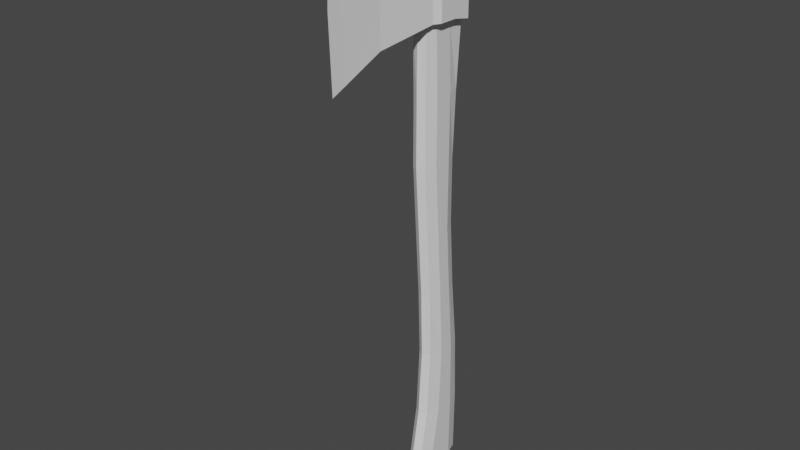 # Source: AxeRaw.blend  (saved by Blender 3.0.42; exported with 4.5.12 LTS)
import bpy
from mathutils import Matrix  # noqa: F401  (used for matrix-valued properties, if any)

bpy.ops.wm.read_factory_settings(use_empty=True)
scene = bpy.context.scene
scene.name = 'Scene'

# ---- collections
col_collection = bpy.data.collections.new('Collection'); scene.collection.children.link(col_collection)

# ---- materials (node trees are filled in below, after node groups)
mat_material = bpy.data.materials.new('Material')
mat_material.alpha_threshold = 0.0
mat_material.use_transparent_shadow = False
mat_material.line_color = (0.0, 0.0, 0.0, 1.0)

# ---- material node trees
mat_material.use_nodes = True; mat_material.node_tree.nodes.clear()
_N = mat_material.node_tree.nodes; _L = mat_material.node_tree.links
n0 = _N.new('ShaderNodeOutputMaterial'); n0.name = 'Material Output'; n0.location = (300, 300)
n1 = _N.new('ShaderNodeBsdfPrincipled'); n1.name = 'Principled BSDF'; n1.location = (10, 300)
n1.distribution = 'GGX'
n1.subsurface_method = 'RANDOM_WALK_SKIN'
n1.inputs[2].default_value = 0.4
n1.inputs[3].default_value = 1.45
n1.inputs[27].default_value = (0.0, 0.0, 0.0, 1.0)
n1.inputs[28].default_value = 1.0
_L.new(n1.outputs[0], n0.inputs[0])
n0.is_active_output = True

# ---- world
world_world = bpy.data.worlds.new('World'); scene.world = world_world
world_world.use_nodes = True; world_world.node_tree.nodes.clear()
_N = world_world.node_tree.nodes; _L = world_world.node_tree.links
n0 = _N.new('ShaderNodeOutputWorld'); n0.name = 'World Output'; n0.location = (300, 300)
n1 = _N.new('ShaderNodeBackground'); n1.name = 'Background'; n1.location = (10, 300)
n1.inputs[0].default_value = (0.05088, 0.05088, 0.05088, 1.0)
_L.new(n1.outputs[0], n0.inputs[0])
n0.is_active_output = True
world_world.color = (0.05088, 0.05088, 0.05088)
world_world.use_sun_shadow = False
world_world.sun_shadow_jitter_overblur = 0.0

# ---- meshes
me_cube = bpy.data.meshes.new('Cube')
me_cube.from_pydata([(-0.2, 0.3333, 0.4457), (0.0, -1.129, 1.081), (-0.06291, -0.4167, 0.7217), (-0.06291, -0.4167, 0.0), (0.06291, -0.4167, 0.0), (0.0, -1.167, 0.0), (0.06291, -0.4167, 0.7217), (0.0, -0.4167, 0.7217), (0.2, 0.3333, 0.4457), (-0.2, 0.3333, 0.0), (0.2, 0.3333, 0.0), (0.1, 0.3333, 0.4457), (0.0, 0.3333, 0.4457), (-0.1, 0.3333, 0.4457), (-0.25, 0.4333, 0.4457), (-0.15, 0.4333, 0.4457), (-0.25, 0.4333, 0.0), (0.15, 0.4333, 0.4457), (0.25, 0.4333, 0.4457), (0.25, 0.4333, 0.0), (-0.25, 0.9333, 0.4957), (-0.15, 0.9333, 0.4957), (-0.25, 0.9333, 0.0), (0.15, 0.9333, 0.4957), (0.25, 0.9333, 0.4957), (0.25, 0.9333, 0.0), (-0.15, 1.033, 0.5207), (0.15, 1.033, 0.5207), (0.15, 1.033, 0.0), (-0.15, 1.033, 0.0), (0.25, 0.6833, 0.0), (0.25, 0.6833, 0.4457), (0.15, 0.6833, 0.4457), (-0.25, 0.6833, 0.4457), (-0.25, 0.6833, 0.0), (-0.15, 0.6833, 0.4457), (0.0, 0.9333, 0.4957), (0.0, 1.033, 0.5207), (0.0, 1.033, 0.0), (-0.2, 0.3333, -0.4457), (0.0, -1.129, -0.9562), (-0.06291, -0.4167, -0.5967), (0.06291, -0.4167, -0.5967), (0.0, -0.4167, -0.5967), (0.2, 0.3333, -0.4457), (0.1, 0.3333, -0.4457), (0.0, 0.3333, -0.4457), (-0.1, 0.3333, -0.4457), (-0.25, 0.4333, -0.4457), (-0.15, 0.4333, -0.4457), (0.15, 0.4333, -0.4457), (0.25, 0.4333, -0.4457), (-0.25, 0.9333, -0.4957), (-0.15, 0.9333, -0.4957), (0.15, 0.9333, -0.4957), (0.25, 0.9333, -0.4957), (-0.15, 1.033, -0.5207), (0.15, 1.033, -0.5207), (0.25, 0.6833, -0.4457), (0.15, 0.6833, -0.4457), (-0.25, 0.6833, -0.4457), (-0.15, 0.6833, -0.4457), (0.0, 0.9333, -0.4957), (0.0, 1.033, -0.5207), (0.01283, -0.9361, 0.989), (0.01283, -0.9742, 0.0), (0.01283, -0.9361, -0.864), (-0.01283, -0.9361, 0.989), (-0.01283, -0.9742, 0.0), (-0.01283, -0.9361, -0.864)], [], [(3, 2, 0, 9), (12, 7, 6, 11), (13, 0, 2), (68, 67, 2, 3), (10, 8, 6, 4), (6, 7, 1, 64), (7, 2, 67, 1), (64, 65, 4, 6), (8, 11, 6), (12, 13, 2, 7), (11, 8, 18, 17), (9, 0, 14, 16), (31, 30, 25, 24), (8, 10, 19, 18), (0, 13, 15, 14), (37, 27, 28, 38), (34, 33, 20, 22), (32, 31, 24, 23), (33, 35, 21, 20), (24, 27, 23), (22, 20, 26, 29), (25, 28, 27, 24), (21, 26, 20), (36, 23, 27, 37), (17, 18, 31, 32), (18, 19, 30, 31), (14, 15, 35, 33), (16, 14, 33, 34), (21, 36, 37, 26), (26, 37, 38, 29), (3, 9, 39, 41), (46, 45, 42, 43), (47, 41, 39), (68, 3, 41, 69), (10, 4, 42, 44), (42, 66, 40, 43), (43, 40, 69, 41), (66, 42, 4, 65), (44, 42, 45), (46, 43, 41, 47), (45, 50, 51, 44), (9, 16, 48, 39), (58, 55, 25, 30), (44, 51, 19, 10), (39, 48, 49, 47), (63, 38, 28, 57), (34, 22, 52, 60), (59, 54, 55, 58), (60, 52, 53, 61), (55, 54, 57), (22, 29, 56, 52), (25, 55, 57, 28), (53, 52, 56), (62, 63, 57, 54), (50, 59, 58, 51), (51, 58, 30, 19), (48, 60, 61, 49), (16, 34, 60, 48), (53, 56, 63, 62), (56, 29, 38, 63), (40, 66, 65, 5), (1, 5, 65, 64), (5, 68, 69, 40), (5, 1, 67, 68)])
_uv = me_cube.uv_layers.new(name='UVMap')
_uv.uv.foreach_set('vector', [0.0, 0.0, 0.8125, 0.7083, 0.625, 0.125, 0.5417, 0.125, 0.75, 0.625, 0.75, 0.7083, 0.6875, 0.7083, 0.6875, 0.625, 0.8125, 0.625, 0.875, 0.625, 0.8125, 0.7083, 0.0, 0.0, 0.766, 0.7393, 0.8125, 0.7083, 0.0, 0.0, 0.5417, 0.625, 0.625, 0.625, 0.6875, 0.7083, 0.0, 0.0, 0.6875, 0.7083, 0.75, 0.7083, 0.75, 0.75, 0.734, 0.7393, 0.75, 0.7083, 0.8125, 0.75, 0.766, 0.75, 0.75, 0.75, 0.734, 0.7393, 0.0, 0.0, 0.0, 0.0, 0.6875, 0.7083, 0.625, 0.625, 0.6875, 0.625, 0.6875, 0.7083, 0.75, 0.625, 0.8125, 0.625, 0.8125, 0.7083, 0.75, 0.7083, 0.6875, 0.625, 0.625, 0.625, 0.625, 0.625, 0.6875, 0.625, 0.5417, 0.125, 0.625, 0.125, 0.625, 0.125, 0.5417, 0.125, 0.625, 0.625, 0.5417, 0.625, 0.5417, 0.625, 0.625, 0.625, 0.625, 0.625, 0.5417, 0.625, 0.5417, 0.625, 0.625, 0.625, 0.875, 0.625, 0.8125, 0.625, 0.8125, 0.625, 0.875, 0.625, 0.0, 0.0, 0.0, 0.0, 0.0, 0.0, 0.0, 0.0, 0.5417, 0.125, 0.625, 0.125, 0.625, 0.125, 0.5417, 0.125, 0.6875, 0.625, 0.625, 0.625, 0.625, 0.625, 0.6875, 0.625, 0.875, 0.625, 0.8125, 0.625, 0.8125, 0.625, 0.875, 0.625, 0.625, 0.625, 0.0, 0.0, 0.0, 0.0, 0.5417, 0.125, 0.625, 0.125, 0.0, 0.0, 0.0, 0.0, 0.5417, 0.625, 0.0, 0.0, 0.0, 0.0, 0.625, 0.625, 0.0, 0.0, 0.0, 0.0, 0.625, 0.125, 0.0, 0.0, 0.0, 0.0, 0.0, 0.0, 0.0, 0.0, 0.6875, 0.625, 0.625, 0.625, 0.625, 0.625, 0.6875, 0.625, 0.625, 0.625, 0.5417, 0.625, 0.5417, 0.625, 0.625, 0.625, 0.875, 0.625, 0.8125, 0.625, 0.8125, 0.625, 0.875, 0.625, 0.5417, 0.125, 0.625, 0.125, 0.625, 0.125, 0.5417, 0.125, 0.0, 0.0, 0.0, 0.0, 0.0, 0.0, 0.0, 0.0, 0.0, 0.0, 0.0, 0.0, 0.0, 0.0, 0.0, 0.0, 0.0, 0.0, 0.5417, 0.125, 0.625, 0.125, 0.8125, 0.7083, 0.75, 0.625, 0.6875, 0.625, 0.6875, 0.7083, 0.75, 0.7083, 0.8125, 0.625, 0.8125, 0.7083, 0.875, 0.625, 0.0, 0.0, 0.0, 0.0, 0.8125, 0.7083, 0.766, 0.7393, 0.5417, 0.625, 0.0, 0.0, 0.6875, 0.7083, 0.625, 0.625, 0.6875, 0.7083, 0.734, 0.7393, 0.75, 0.75, 0.75, 0.7083, 0.75, 0.7083, 0.75, 0.75, 0.766, 0.75, 0.8125, 0.75, 0.734, 0.7393, 0.6875, 0.7083, 0.0, 0.0, 0.0, 0.0, 0.625, 0.625, 0.6875, 0.7083, 0.6875, 0.625, 0.75, 0.625, 0.75, 0.7083, 0.8125, 0.7083, 0.8125, 0.625, 0.6875, 0.625, 0.6875, 0.625, 0.625, 0.625, 0.625, 0.625, 0.5417, 0.125, 0.5417, 0.125, 0.625, 0.125, 0.625, 0.125, 0.625, 0.625, 0.625, 0.625, 0.5417, 0.625, 0.5417, 0.625, 0.625, 0.625, 0.625, 0.625, 0.5417, 0.625, 0.5417, 0.625, 0.875, 0.625, 0.875, 0.625, 0.8125, 0.625, 0.8125, 0.625, 0.0, 0.0, 0.0, 0.0, 0.0, 0.0, 0.0, 0.0, 0.5417, 0.125, 0.5417, 0.125, 0.625, 0.125, 0.625, 0.125, 0.6875, 0.625, 0.6875, 0.625, 0.625, 0.625, 0.625, 0.625, 0.875, 0.625, 0.875, 0.625, 0.8125, 0.625, 0.8125, 0.625, 0.625, 0.625, 0.0, 0.0, 0.0, 0.0, 0.5417, 0.125, 0.0, 0.0, 0.0, 0.0, 0.625, 0.125, 0.5417, 0.625, 0.625, 0.625, 0.0, 0.0, 0.0, 0.0, 0.0, 0.0, 0.625, 0.125, 0.0, 0.0, 0.0, 0.0, 0.0, 0.0, 0.0, 0.0, 0.0, 0.0, 0.6875, 0.625, 0.6875, 0.625, 0.625, 0.625, 0.625, 0.625, 0.625, 0.625, 0.625, 0.625, 0.5417, 0.625, 0.5417, 0.625, 0.875, 0.625, 0.875, 0.625, 0.8125, 0.625, 0.8125, 0.625, 0.5417, 0.125, 0.5417, 0.125, 0.625, 0.125, 0.625, 0.125, 0.0, 0.0, 0.0, 0.0, 0.0, 0.0, 0.0, 0.0, 0.0, 0.0, 0.0, 0.0, 0.0, 0.0, 0.0, 0.0, 0.75, 0.75, 0.734, 0.7393, 0.0, 0.0, 0.0, 0.0, 0.75, 0.75, 0.0, 0.0, 0.0, 0.0, 0.734, 0.7393, 0.0, 0.0, 0.0, 0.0, 0.766, 0.7393, 0.75, 0.75, 0.0, 0.0, 0.75, 0.75, 0.766, 0.7393, 0.0, 0.0])
me_cube.materials.append(mat_material)
me_cube.use_remesh_preserve_volume = False
me_cube.use_remesh_preserve_attributes = False
me_cube.use_mirror_vertex_groups = False
me_cube.update()
me_cube_001 = bpy.data.meshes.new('Cube.001')
me_cube_001.from_pydata([(0.15, 0.4705, -0.4957), (0.15, 0.9333, -0.4957), (0.15, 0.7138, -0.4957), (-0.15, 0.7138, -0.4957), (0.0, 0.9333, -0.4957), (0.1, 0.3333, 0.4457), (-0.15, 0.4333, 0.4457), (0.15, 0.4333, 0.4457), (-0.09166, 0.9892, 0.6151), (-0.1483, 0.6455, 0.6151), (-0.1483, 0.3902, 0.6151), (0.15, 0.6833, 0.4457), (-0.09166, 0.2953, 0.6151), (-1.307e-08, 0.2392, 0.6151), (0.09166, 0.2953, 0.6151), (0.0, 0.9333, 0.4957), (5.606e-10, 0.9598, 0.5248), (0.09166, 0.9489, 0.5248), (0.1483, 0.6833, 0.5248), (0.1483, 0.4132, 0.5248), (0.09166, 0.3173, 0.5248), (-1.307e-08, 0.2856, 0.5248), (-0.09166, 0.3173, 0.5248), (-0.1483, 0.4132, 0.5248), (-0.1483, 0.6833, 0.5248), (-0.09166, 0.9489, 0.5248), (0.15, 0.9333, 0.4957), (0.1483, 0.3902, 0.6151), (0.1483, 0.6455, 0.6151), (0.09166, 0.9892, 0.6151), (0.0, 0.3333, 0.4457), (-0.1, 0.3333, 0.4457), (5.606e-10, 1.021, 0.6151), (-0.15, 0.6833, 0.4457), (-0.15, 0.9333, 0.4957), (0.15, 0.6004, 0.4457), (0.1483, 0.58, 0.5248), (-0.1483, 0.5552, 0.6151), (-0.1483, 0.58, 0.5248), (0.1483, 0.5552, 0.6151), (-0.15, 0.6004, 0.4457), (-0.1483, 0.6208, 0.5248), (0.1483, 0.6208, 0.5248), (1.153e-09, 1.045, -6.908), (0.0594, 0.9999, -6.908), (0.1019, 0.862, -6.908), (0.1019, 0.5077, -6.908), (0.0594, 0.3698, -6.908), (0.1, 0.3464, -0.4957), (-9.184e-09, 0.3243, -6.908), (0.0, 0.3047, -0.4957), (-0.0594, 0.3698, -6.908), (-0.1, 0.3464, -0.4957), (-0.1019, 0.5077, -6.908), (-0.15, 0.4705, -0.4957), (-0.1019, 0.862, -6.908), (-0.0594, 0.9999, -6.908), (-0.15, 0.9333, -0.4957), (0.0, 1.156, -5.944), (0.0, 1.119, -5.028), (0.0, 1.02, -4.111), (0.0, 0.9573, -3.194), (0.0, 0.9573, -2.278), (0.09248, 0.9006, -2.278), (0.09248, 0.9006, -3.194), (0.09248, 0.9631, -4.111), (0.09248, 1.056, -5.028), (0.09248, 1.086, -5.944), (0.1496, 0.7522, -2.278), (0.1496, 0.7522, -3.194), (0.1496, 0.8147, -4.111), (0.1496, 0.8887, -5.028), (0.1496, 0.9002, -5.944), (0.1496, 0.5063, -2.278), (0.1496, 0.5688, -3.194), (0.1496, 0.6313, -4.111), (0.1496, 0.6824, -5.028), (0.1496, 0.6459, -5.944), (0.09248, 0.358, -2.278), (0.09248, 0.4205, -3.194), (0.09248, 0.483, -4.111), (0.09248, 0.5154, -5.028), (0.09248, 0.4604, -5.944), (-1.376e-08, 0.3013, -2.278), (-1.376e-08, 0.3638, -3.194), (-1.376e-08, 0.4263, -4.111), (-1.376e-08, 0.4517, -5.028), (-1.376e-08, 0.3896, -5.944), (-0.09248, 0.358, -2.278), (-0.09248, 0.4205, -3.194), (-0.09248, 0.483, -4.111), (-0.09248, 0.5154, -5.028), (-0.09248, 0.4604, -5.944), (-0.1496, 0.5063, -2.278), (-0.1496, 0.5688, -3.194), (-0.1496, 0.6313, -4.111), (-0.1496, 0.6824, -5.028), (-0.1496, 0.6459, -5.944), (-0.1496, 0.7522, -2.278), (-0.1496, 0.7522, -3.194), (-0.1496, 0.8147, -4.111), (-0.1496, 0.8887, -5.028), (-0.1496, 0.9002, -5.944), (-0.09248, 0.9006, -2.278), (-0.09248, 0.9006, -3.194), (-0.09248, 0.9631, -4.111), (-0.09248, 1.056, -5.028), (-0.09248, 1.086, -5.944), (0.0, 1.143, -6.861), (0.09248, 1.072, -6.861), (0.1496, 0.8863, -6.861), (0.1496, 0.4834, -6.861), (0.09248, 0.2979, -6.861), (-1.376e-08, 0.2271, -6.861), (-0.09248, 0.2979, -6.861), (-0.1496, 0.4834, -6.861), (-0.1496, 0.8863, -6.861), (-0.09248, 1.072, -6.861), (2.007e-09, 1.095, -6.883), (0.07646, 1.037, -6.883), (0.1265, 0.8745, -6.883), (0.1265, 0.4952, -6.883), (0.07646, 0.3327, -6.883), (-1.175e-08, 0.2742, -6.883), (-0.07646, 0.3327, -6.883), (-0.1265, 0.4952, -6.883), (-0.1265, 0.8745, -6.883), (-0.07646, 1.037, -6.883), (0.0, 0.9336, -1.387), (0.1203, 0.905, -1.387), (0.1496, 0.7522, -1.387), (0.1496, 0.5063, -1.387), (0.09248, 0.358, -1.387), (-1.376e-08, 0.3013, -1.387), (-0.09248, 0.358, -1.387), (-0.1496, 0.5063, -1.387), (-0.1496, 0.7522, -1.387), (-0.1203, 0.905, -1.387), (0.15, 0.6833, -0.4457), (-0.15, 0.6833, -0.4457), (0.0, 0.9333, -0.4957), (0.15, 0.9333, -0.4957), (-0.15, 0.9333, -0.4957), (0.15, 0.4333, -0.4457), (-0.15, 0.4333, -0.4457), (0.1, 0.3333, -0.4457), (-0.1, 0.3333, -0.4457), (0.0, 0.3079, -0.4457)], [], [(146, 144, 6, 31), (140, 142, 34, 15), (141, 140, 15, 26), (143, 145, 5, 7), (138, 141, 26, 11), (142, 139, 33, 34), (147, 145, 5, 30), (3, 54, 144, 6, 40, 33, 139), (0, 2, 138, 11, 35, 7, 143), (146, 147, 30, 31), (15, 16, 17, 26), (26, 17, 18, 11), (35, 36, 19, 7), (7, 19, 20, 5), (5, 20, 21, 30), (30, 21, 22, 31), (31, 22, 23, 6), (37, 39, 36, 38), (23, 22, 12, 10), (33, 24, 25, 34), (34, 25, 16, 15), (20, 19, 27, 14), (16, 25, 8, 32), (28, 42, 18), (25, 24, 9, 8), (22, 21, 13, 12), (21, 20, 14, 13), (17, 16, 32, 29), (18, 17, 29, 28), (38, 23, 10, 37), (35, 40, 38, 36), (19, 36, 39, 27), (6, 23, 38, 40), (35, 11, 18, 42), (9, 24, 41), (24, 33, 40, 41), (42, 41, 40, 35), (42, 28, 9, 41), (37, 10, 12, 13, 14, 27, 39), (8, 9, 28, 29, 32), (128, 4, 1, 129), (129, 1, 2, 130), (130, 2, 0, 131), (131, 0, 48, 132), (132, 48, 50, 133), (133, 50, 52, 134), (134, 52, 54, 135), (135, 54, 3, 136), (1, 4, 57, 3, 54, 52, 50, 48, 0, 2), (136, 3, 57, 137), (137, 57, 4, 128), (43, 44, 45, 46, 47, 49, 51, 53, 55, 56), (117, 107, 58, 108), (107, 106, 59, 58), (106, 105, 60, 59), (105, 104, 61, 60), (104, 103, 62, 61), (116, 102, 107, 117), (102, 101, 106, 107), (101, 100, 105, 106), (100, 99, 104, 105), (99, 98, 103, 104), (115, 97, 102, 116), (97, 96, 101, 102), (96, 95, 100, 101), (95, 94, 99, 100), (94, 93, 98, 99), (114, 92, 97, 115), (92, 91, 96, 97), (91, 90, 95, 96), (90, 89, 94, 95), (89, 88, 93, 94), (113, 87, 92, 114), (87, 86, 91, 92), (86, 85, 90, 91), (85, 84, 89, 90), (84, 83, 88, 89), (112, 82, 87, 113), (82, 81, 86, 87), (81, 80, 85, 86), (80, 79, 84, 85), (79, 78, 83, 84), (111, 77, 82, 112), (77, 76, 81, 82), (76, 75, 80, 81), (75, 74, 79, 80), (74, 73, 78, 79), (110, 72, 77, 111), (72, 71, 76, 77), (71, 70, 75, 76), (70, 69, 74, 75), (69, 68, 73, 74), (109, 67, 72, 110), (67, 66, 71, 72), (66, 65, 70, 71), (65, 64, 69, 70), (64, 63, 68, 69), (108, 58, 67, 109), (58, 59, 66, 67), (59, 60, 65, 66), (60, 61, 64, 65), (61, 62, 63, 64), (119, 118, 108, 109), (120, 119, 109, 110), (121, 120, 110, 111), (122, 121, 111, 112), (123, 122, 112, 113), (124, 123, 113, 114), (125, 124, 114, 115), (126, 125, 115, 116), (127, 126, 116, 117), (118, 127, 117, 108), (44, 43, 118, 119), (45, 44, 119, 120), (46, 45, 120, 121), (47, 46, 121, 122), (49, 47, 122, 123), (51, 49, 123, 124), (53, 51, 124, 125), (55, 53, 125, 126), (56, 55, 126, 127), (43, 56, 127, 118), (103, 137, 128, 62), (98, 136, 137, 103), (93, 135, 136, 98), (88, 134, 135, 93), (83, 133, 134, 88), (78, 132, 133, 83), (73, 131, 132, 78), (68, 130, 131, 73), (63, 129, 130, 68), (62, 128, 129, 63), (57, 3, 139, 142), (2, 1, 141, 138), (1, 4, 140, 141), (4, 57, 142, 140), (52, 50, 147, 146), (50, 48, 145, 147), (0, 48, 145, 143), (52, 54, 144, 146)])
_uv = me_cube_001.uv_layers.new(name='UVMap')
_uv.uv.foreach_set('vector', [0.0, 0.0, 0.0, 0.0, 0.0, 0.0, 0.0, 0.0, 0.0, 0.0, 0.0, 0.0, 0.0, 0.0, 0.0, 0.0, 0.0, 0.0, 0.0, 0.0, 0.0, 0.0, 0.0, 0.0, 0.0, 0.0, 0.0, 0.0, 0.0, 0.0, 0.0, 0.0, 0.0, 0.0, 0.0, 0.0, 0.0, 0.0, 0.0, 0.0, 0.0, 0.0, 0.0, 0.0, 0.0, 0.0, 0.0, 0.0, 0.0, 0.0, 0.0, 0.0, 0.0, 0.0, 0.0, 0.0, 0.0, 0.0, 0.0, 0.0, 0.0, 0.0, 0.0, 0.0, 0.0, 0.0, 0.0, 0.0, 0.0, 0.0, 0.0, 0.0, 0.0, 0.0, 0.0, 0.0, 0.0, 0.0, 0.0, 0.0, 0.0, 0.0, 0.0, 0.0, 0.0, 0.0, 0.0, 0.0, 0.0, 0.0, 0.0, 0.0, 1.0, 0.8333, 1.0, 1.0, 0.9, 1.0, 0.9, 0.8333, 0.9, 0.8333, 0.9, 1.0, 0.8, 1.0, 0.8, 0.8333, 0.75, 0.8333, 0.75, 1.0, 0.7, 1.0, 0.7, 0.8333, 0.7, 0.8333, 0.7, 1.0, 0.6, 1.0, 0.6, 0.8333, 0.6, 0.8333, 0.6, 1.0, 0.5, 1.0, 0.5, 0.8333, 0.5, 0.8333, 0.5, 1.0, 0.4, 1.0, 0.4, 0.8333, 0.4, 0.8333, 0.4, 1.0, 0.3, 1.0, 0.3, 0.8333, 0.25, 1.0, 0.75, 1.0, 0.75, 1.0, 0.25, 1.0, 0.3, 1.0, 0.4, 1.0, 0.4, 1.0, 0.3, 1.0, 0.2, 0.8333, 0.2, 1.0, 0.1, 1.0, 0.1, 0.8333, 0.1, 0.8333, 0.1, 1.0, -7.451e-08, 1.0, -7.451e-08, 0.8333, 0.6, 1.0, 0.7, 1.0, 0.7, 1.0, 0.6, 1.0, -7.451e-08, 1.0, 0.1, 1.0, 0.1, 1.0, -7.451e-08, 1.0, 0.8, 1.0, 0.0, 0.0, 0.8, 1.0, 0.1, 1.0, 0.2, 1.0, 0.2, 1.0, 0.1, 1.0, 0.4, 1.0, 0.5, 1.0, 0.5, 1.0, 0.4, 1.0, 0.5, 1.0, 0.6, 1.0, 0.6, 1.0, 0.5, 1.0, 0.9, 1.0, 1.0, 1.0, 1.0, 1.0, 0.9, 1.0, 0.8, 1.0, 0.9, 1.0, 0.9, 1.0, 0.8, 1.0, 0.25, 1.0, 0.3, 1.0, 0.3, 1.0, 0.25, 1.0, 0.75, 0.8333, 0.25, 0.8333, 0.25, 1.0, 0.75, 1.0, 0.7, 1.0, 0.75, 1.0, 0.75, 1.0, 0.7, 1.0, 0.3, 0.8333, 0.3, 1.0, 0.25, 1.0, 0.25, 0.8333, 0.0, 0.0, 0.8, 0.8333, 0.8, 1.0, 0.0, 0.0, 0.2, 1.0, 0.2, 1.0, 0.0, 0.0, 0.2, 1.0, 0.0, 0.0, 0.0, 0.0, 0.0, 0.0, 0.0, 0.0, 0.0, 0.0, 0.25, 0.8333, 0.0, 0.0, 0.0, 0.0, 0.8, 1.0, 0.2, 1.0, 0.0, 0.0, 0.25, 1.0, 0.3, 1.0, 0.4, 1.0, 0.5, 1.0, 0.6, 1.0, 0.7, 1.0, 0.75, 1.0, 0.1, 1.0, 0.2, 1.0, 0.8, 1.0, 0.9, 1.0, 1.0, 1.0, 1.0, 0.9977, 1.0, 1.0, 0.9, 1.0, 0.9, 0.9977, 0.9, 0.9977, 0.9, 1.0, 0.8, 1.0, 0.8, 0.9977, 0.8, 0.9977, 0.8, 1.0, 0.7, 1.0, 0.7, 0.9977, 0.7, 0.9977, 0.7, 1.0, 0.6, 1.0, 0.6, 0.9977, 0.6, 0.9977, 0.6, 1.0, 0.5, 1.0, 0.5, 0.9977, 0.5, 0.9977, 0.5, 1.0, 0.4, 1.0, 0.4, 0.9977, 0.4, 0.9977, 0.4, 1.0, 0.3, 1.0, 0.3, 0.9977, 0.3, 0.9977, 0.3, 1.0, 0.2, 1.0, 0.2, 0.9977, 0.3911, 0.4442, 0.25, 0.49, 0.1089, 0.4442, 0.02175, 0.3242, 0.02175, 0.1758, 0.1089, 0.05584, 0.25, 0.01, 0.3911, 0.05584, 0.4783, 0.1758, 0.4783, 0.3242, 0.2, 0.9977, 0.2, 1.0, 0.1, 1.0, 0.1, 0.9977, 0.1, 0.9977, 0.1, 1.0, -7.451e-08, 1.0, -7.451e-08, 0.9977, 0.7382, 0.5, 0.8009, 0.5, 0.7468, 0.5, 0.6456, 0.5, 0.5735, 0.5, 0.5038, 0.5, 0.4349, 0.5, 0.3663, 0.5, 0.2978, 0.5, 0.3752, 0.5, 0.1, 0.5, 0.1, 0.5833, -7.451e-08, 0.5833, -7.451e-08, 0.5, 0.1, 0.5833, 0.1, 0.6667, -7.451e-08, 0.6667, -7.451e-08, 0.5833, 0.1, 0.6667, 0.1, 0.75, -7.451e-08, 0.75, -7.451e-08, 0.6667, 0.1, 0.75, 0.1, 0.8333, -7.451e-08, 0.8333, -7.451e-08, 0.75, 0.1, 0.8333, 0.1, 0.9167, -7.451e-08, 0.9167, -7.451e-08, 0.8333, 0.2, 0.5, 0.2, 0.5833, 0.1, 0.5833, 0.1, 0.5, 0.2, 0.5833, 0.2, 0.6667, 0.1, 0.6667, 0.1, 0.5833, 0.2, 0.6667, 0.2, 0.75, 0.1, 0.75, 0.1, 0.6667, 0.2, 0.75, 0.2, 0.8333, 0.1, 0.8333, 0.1, 0.75, 0.2, 0.8333, 0.2, 0.9167, 0.1, 0.9167, 0.1, 0.8333, 0.3, 0.5, 0.3, 0.5833, 0.2, 0.5833, 0.2, 0.5, 0.3, 0.5833, 0.3, 0.6667, 0.2, 0.6667, 0.2, 0.5833, 0.3, 0.6667, 0.3, 0.75, 0.2, 0.75, 0.2, 0.6667, 0.3, 0.75, 0.3, 0.8333, 0.2, 0.8333, 0.2, 0.75, 0.3, 0.8333, 0.3, 0.9167, 0.2, 0.9167, 0.2, 0.8333, 0.4, 0.5, 0.4, 0.5833, 0.3, 0.5833, 0.3, 0.5, 0.4, 0.5833, 0.4, 0.6667, 0.3, 0.6667, 0.3, 0.5833, 0.4, 0.6667, 0.4, 0.75, 0.3, 0.75, 0.3, 0.6667, 0.4, 0.75, 0.4, 0.8333, 0.3, 0.8333, 0.3, 0.75, 0.4, 0.8333, 0.4, 0.9167, 0.3, 0.9167, 0.3, 0.8333, 0.5, 0.5, 0.5, 0.5833, 0.4, 0.5833, 0.4, 0.5, 0.5, 0.5833, 0.5, 0.6667, 0.4, 0.6667, 0.4, 0.5833, 0.5, 0.6667, 0.5, 0.75, 0.4, 0.75, 0.4, 0.6667, 0.5, 0.75, 0.5, 0.8333, 0.4, 0.8333, 0.4, 0.75, 0.5, 0.8333, 0.5, 0.9167, 0.4, 0.9167, 0.4, 0.8333, 0.6, 0.5, 0.6, 0.5833, 0.5, 0.5833, 0.5, 0.5, 0.6, 0.5833, 0.6, 0.6667, 0.5, 0.6667, 0.5, 0.5833, 0.6, 0.6667, 0.6, 0.75, 0.5, 0.75, 0.5, 0.6667, 0.6, 0.75, 0.6, 0.8333, 0.5, 0.8333, 0.5, 0.75, 0.6, 0.8333, 0.6, 0.9167, 0.5, 0.9167, 0.5, 0.8333, 0.7, 0.5, 0.7, 0.5833, 0.6, 0.5833, 0.6, 0.5, 0.7, 0.5833, 0.7, 0.6667, 0.6, 0.6667, 0.6, 0.5833, 0.7, 0.6667, 0.7, 0.75, 0.6, 0.75, 0.6, 0.6667, 0.7, 0.75, 0.7, 0.8333, 0.6, 0.8333, 0.6, 0.75, 0.7, 0.8333, 0.7, 0.9167, 0.6, 0.9167, 0.6, 0.8333, 0.8, 0.5, 0.8, 0.5833, 0.7, 0.5833, 0.7, 0.5, 0.8, 0.5833, 0.8, 0.6667, 0.7, 0.6667, 0.7, 0.5833, 0.8, 0.6667, 0.8, 0.75, 0.7, 0.75, 0.7, 0.6667, 0.8, 0.75, 0.8, 0.8333, 0.7, 0.8333, 0.7, 0.75, 0.8, 0.8333, 0.8, 0.9167, 0.7, 0.9167, 0.7, 0.8333, 0.9, 0.5, 0.9, 0.5833, 0.8, 0.5833, 0.8, 0.5, 0.9, 0.5833, 0.9, 0.6667, 0.8, 0.6667, 0.8, 0.5833, 0.9, 0.6667, 0.9, 0.75, 0.8, 0.75, 0.8, 0.6667, 0.9, 0.75, 0.9, 0.8333, 0.8, 0.8333, 0.8, 0.75, 0.9, 0.8333, 0.9, 0.9167, 0.8, 0.9167, 0.8, 0.8333, 1.0, 0.5, 1.0, 0.5833, 0.9, 0.5833, 0.9, 0.5, 1.0, 0.5833, 1.0, 0.6667, 0.9, 0.6667, 0.9, 0.5833, 1.0, 0.6667, 1.0, 0.75, 0.9, 0.75, 0.9, 0.6667, 1.0, 0.75, 1.0, 0.8333, 0.9, 0.8333, 0.9, 0.75, 1.0, 0.8333, 1.0, 0.9167, 0.9, 0.9167, 0.9, 0.8333, 0.8584, 0.5, 0.8508, 0.5, 1.0, 0.5, 0.9, 0.5, 0.7764, 0.5, 0.8584, 0.5, 0.9, 0.5, 0.8, 0.5, 0.6737, 0.5, 0.7764, 0.5, 0.8, 0.5, 0.7, 0.5, 0.5878, 0.5, 0.6737, 0.5, 0.7, 0.5, 0.6, 0.5, 0.5017, 0.5, 0.5878, 0.5, 0.6, 0.5, 0.5, 0.5, 0.4162, 0.5, 0.5017, 0.5, 0.5, 0.5, 0.4, 0.5, 0.332, 0.5, 0.4162, 0.5, 0.4, 0.5, 0.3, 0.5, 0.2416, 0.5, 0.332, 0.5, 0.3, 0.5, 0.2, 0.5, 0.2548, 0.5, 0.2416, 0.5, 0.2, 0.5, 0.1, 0.5, 0.8508, 0.5, 0.2548, 0.5, 0.1, 0.5, 1.0, 0.5, 0.8009, 0.5, 0.7382, 0.5, 0.8508, 0.5, 0.8584, 0.5, 0.7468, 0.5, 0.8009, 0.5, 0.8584, 0.5, 0.7764, 0.5, 0.6456, 0.5, 0.7468, 0.5, 0.7764, 0.5, 0.6737, 0.5, 0.5735, 0.5, 0.6456, 0.5, 0.6737, 0.5, 0.5878, 0.5, 0.5038, 0.5, 0.5735, 0.5, 0.5878, 0.5, 0.5017, 0.5, 0.4349, 0.5, 0.5038, 0.5, 0.5017, 0.5, 0.4162, 0.5, 0.3663, 0.5, 0.4349, 0.5, 0.4162, 0.5, 0.332, 0.5, 0.2978, 0.5, 0.3663, 0.5, 0.332, 0.5, 0.2416, 0.5, 0.3752, 0.5, 0.2978, 0.5, 0.2416, 0.5, 0.2548, 0.5, 0.7382, 0.5, 0.3752, 0.5, 0.2548, 0.5, 0.8508, 0.5, 0.1, 0.9167, 0.1, 0.9977, -7.451e-08, 0.9977, -7.451e-08, 0.9167, 0.2, 0.9167, 0.2, 0.9977, 0.1, 0.9977, 0.1, 0.9167, 0.3, 0.9167, 0.3, 0.9977, 0.2, 0.9977, 0.2, 0.9167, 0.4, 0.9167, 0.4, 0.9977, 0.3, 0.9977, 0.3, 0.9167, 0.5, 0.9167, 0.5, 0.9977, 0.4, 0.9977, 0.4, 0.9167, 0.6, 0.9167, 0.6, 0.9977, 0.5, 0.9977, 0.5, 0.9167, 0.7, 0.9167, 0.7, 0.9977, 0.6, 0.9977, 0.6, 0.9167, 0.8, 0.9167, 0.8, 0.9977, 0.7, 0.9977, 0.7, 0.9167, 0.9, 0.9167, 0.9, 0.9977, 0.8, 0.9977, 0.8, 0.9167, 1.0, 0.9167, 1.0, 0.9977, 0.9, 0.9977, 0.9, 0.9167, 0.0, 0.0, 0.0, 0.0, 0.0, 0.0, 0.0, 0.0, 0.0, 0.0, 0.0, 0.0, 0.0, 0.0, 0.0, 0.0, 0.0, 0.0, 0.0, 0.0, 0.0, 0.0, 0.0, 0.0, 0.0, 0.0, 0.0, 0.0, 0.0, 0.0, 0.0, 0.0, 0.0, 0.0, 0.0, 0.0, 0.0, 0.0, 0.0, 0.0, 0.0, 0.0, 0.0, 0.0, 0.0, 0.0, 0.0, 0.0, 0.0, 0.0, 0.0, 0.0, 0.0, 0.0, 0.0, 0.0, 0.0, 0.0, 0.0, 0.0, 0.0, 0.0, 0.0, 0.0])
me_cube_001.materials.append(mat_material)
me_cube_001.use_remesh_preserve_volume = False
me_cube_001.use_remesh_preserve_attributes = False
me_cube_001.use_mirror_vertex_groups = False
me_cube_001.update()
me_cube_002 = bpy.data.meshes.new('Cube.002')
me_cube_002.from_pydata([(-1.5, 0.2115, -0.8929), (-1.5, 1.712, -2.893), (-1.5, 3.212, -0.8929), (1.5, 0.2115, -0.8929), (1.5, 1.712, -2.893), (1.5, 3.212, -0.8929)], [], [(1, 4, 3, 0), (1, 2, 5, 4), (4, 5, 3), (2, 1, 0), (5, 2, 0, 3)])
_uv = me_cube_002.uv_layers.new(name='UVMap')
_uv.uv.foreach_set('vector', [0.375, 0.25, 0.375, 0.5, 0.625, 0.75, 0.875, 0.75, 0.375, 0.25, 0.625, 0.25, 0.625, 0.5, 0.375, 0.5, 0.375, 0.5, 0.625, 0.5, 0.625, 0.75, 0.625, 0.25, 0.375, 0.25, 0.875, 0.75, 0.625, 0.5, 0.875, 0.5, 0.875, 0.75, 0.625, 0.75])
me_cube_002.use_remesh_fix_poles = True
me_cube_002.use_remesh_preserve_attributes = False
me_cube_002.update()

# ---- objects
ob_blade = bpy.data.objects.new('Blade', me_cube)
ob_handle = bpy.data.objects.new('Handle', me_cube_001)
ob_wedge = bpy.data.objects.new('Wedge', me_cube_002)

# ---- transforms, parenting, visibility, modifiers, constraints
ob_blade.location = (0.0, 0.1334, 0.1921)
ob_blade.scale = (0.25, 0.25, 0.25)
ob_blade.lock_rotations_4d = False
ob_blade.empty_display_type = 'ARROWS'
ob_blade.lineart.crease_threshold = 0.0
ob_handle.location = (0.0, 0.1334, 0.1921)
ob_handle.scale = (0.25, 0.25, 0.25)
ob_handle.lock_rotations_4d = False
ob_handle.empty_display_type = 'ARROWS'
ob_handle.lineart.crease_threshold = 0.0
ob_wedge.location = (0.0, 0.2668, 0.3842)
ob_wedge.scale = (0.02788, 0.009768, 0.02788)

# ---- collection membership
col_collection.objects.link(ob_blade)
col_collection.objects.link(ob_handle)
col_collection.objects.link(ob_wedge)

# ---- scene / render settings (as saved in the file)
scene.frame_start = 1; scene.frame_end = 250; scene.frame_set(0)
scene.render.engine = 'BLENDER_EEVEE_NEXT'
scene.cycles.sampling_pattern = 'TABULATED_SOBOL'
scene.cycles.use_light_tree = False
scene.view_settings.view_transform = 'Filmic'
bpy.context.view_layer.update()

# ---- added for rendering (the .blend has no active camera and no usable light): camera, sun
cam_auto = bpy.data.cameras.new('AutoCamera')
cam_auto.lens = 50.0
cam_auto.sensor_width = 36.0
cam_auto.clip_end = 1000.0
ob_auto_camera = bpy.data.objects.new('AutoCamera', cam_auto)
scene.collection.objects.link(ob_auto_camera)
ob_auto_camera.location = (1.92807, -2.18158, 1.00614)
ob_auto_camera.rotation_euler = (1.09748, -7.21219e-08, 0.694738)
scene.camera = ob_auto_camera
light_auto_sun = bpy.data.lights.new('AutoSun', 'SUN')
light_auto_sun.energy = 3.0
light_auto_sun.angle = 0.0523599
ob_auto_sun = bpy.data.objects.new('AutoSun', light_auto_sun)
scene.collection.objects.link(ob_auto_sun)
ob_auto_sun.rotation_euler = (0.872665, 0.174533, 0.523599)
bpy.context.view_layer.update()
